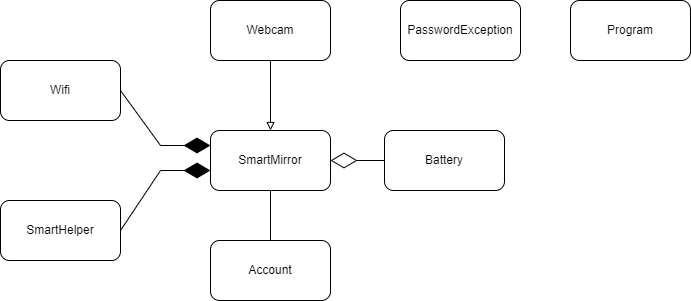

The diagram above was exported from draw.io. Its source (the exported page's mxGraphModel, read from the mxfile embedded in the PNG):
<mxGraphModel dx="1820" dy="588" grid="1" gridSize="10" guides="1" tooltips="1" connect="1" arrows="1" fold="1" page="1" pageScale="1" pageWidth="827" pageHeight="1169" math="0" shadow="0">
  <root>
    <mxCell id="WIyWlLk6GJQsqaUBKTNV-0" />
    <mxCell id="WIyWlLk6GJQsqaUBKTNV-1" parent="WIyWlLk6GJQsqaUBKTNV-0" />
    <mxCell id="Vd_eNsmFetOv0OAcN1d5-0" value="Account" style="rounded=1;whiteSpace=wrap;html=1;" vertex="1" parent="WIyWlLk6GJQsqaUBKTNV-1">
      <mxGeometry x="180" y="500" width="120" height="60" as="geometry" />
    </mxCell>
    <mxCell id="Vd_eNsmFetOv0OAcN1d5-1" value="Battery" style="rounded=1;whiteSpace=wrap;html=1;" vertex="1" parent="WIyWlLk6GJQsqaUBKTNV-1">
      <mxGeometry x="354" y="390" width="120" height="60" as="geometry" />
    </mxCell>
    <mxCell id="Vd_eNsmFetOv0OAcN1d5-2" value="SmartHelper" style="rounded=1;whiteSpace=wrap;html=1;" vertex="1" parent="WIyWlLk6GJQsqaUBKTNV-1">
      <mxGeometry x="-30" y="460" width="120" height="60" as="geometry" />
    </mxCell>
    <mxCell id="Vd_eNsmFetOv0OAcN1d5-3" value="Wifi" style="rounded=1;whiteSpace=wrap;html=1;" vertex="1" parent="WIyWlLk6GJQsqaUBKTNV-1">
      <mxGeometry x="-30" y="320" width="120" height="60" as="geometry" />
    </mxCell>
    <mxCell id="Vd_eNsmFetOv0OAcN1d5-4" value="SmartMirror" style="rounded=1;whiteSpace=wrap;html=1;" vertex="1" parent="WIyWlLk6GJQsqaUBKTNV-1">
      <mxGeometry x="180" y="390" width="120" height="60" as="geometry" />
    </mxCell>
    <mxCell id="Vd_eNsmFetOv0OAcN1d5-5" value="Webcam" style="rounded=1;whiteSpace=wrap;html=1;" vertex="1" parent="WIyWlLk6GJQsqaUBKTNV-1">
      <mxGeometry x="180" y="260" width="120" height="60" as="geometry" />
    </mxCell>
    <mxCell id="Vd_eNsmFetOv0OAcN1d5-6" value="Program" style="rounded=1;whiteSpace=wrap;html=1;" vertex="1" parent="WIyWlLk6GJQsqaUBKTNV-1">
      <mxGeometry x="540" y="260" width="120" height="60" as="geometry" />
    </mxCell>
    <mxCell id="Vd_eNsmFetOv0OAcN1d5-7" value="PasswordException" style="rounded=1;whiteSpace=wrap;html=1;" vertex="1" parent="WIyWlLk6GJQsqaUBKTNV-1">
      <mxGeometry x="370" y="260" width="120" height="60" as="geometry" />
    </mxCell>
    <mxCell id="Vd_eNsmFetOv0OAcN1d5-8" value="" style="endArrow=none;html=1;rounded=0;exitX=0.5;exitY=0;exitDx=0;exitDy=0;entryX=0.5;entryY=1;entryDx=0;entryDy=0;" edge="1" parent="WIyWlLk6GJQsqaUBKTNV-1" source="Vd_eNsmFetOv0OAcN1d5-0" target="Vd_eNsmFetOv0OAcN1d5-4">
      <mxGeometry width="50" height="50" relative="1" as="geometry">
        <mxPoint x="420" y="430" as="sourcePoint" />
        <mxPoint x="470" y="380" as="targetPoint" />
      </mxGeometry>
    </mxCell>
    <mxCell id="Vd_eNsmFetOv0OAcN1d5-9" value="" style="endArrow=diamondThin;endFill=1;endSize=24;html=1;rounded=0;exitX=1;exitY=0.5;exitDx=0;exitDy=0;entryX=0;entryY=0.25;entryDx=0;entryDy=0;" edge="1" parent="WIyWlLk6GJQsqaUBKTNV-1" source="Vd_eNsmFetOv0OAcN1d5-3" target="Vd_eNsmFetOv0OAcN1d5-4">
      <mxGeometry width="160" relative="1" as="geometry">
        <mxPoint x="240" y="400" as="sourcePoint" />
        <mxPoint x="400" y="400" as="targetPoint" />
        <Array as="points">
          <mxPoint x="130" y="405" />
        </Array>
      </mxGeometry>
    </mxCell>
    <mxCell id="Vd_eNsmFetOv0OAcN1d5-10" value="" style="endArrow=block;html=1;rounded=0;endFill=0;exitX=0.5;exitY=1;exitDx=0;exitDy=0;entryX=0.5;entryY=0;entryDx=0;entryDy=0;" edge="1" parent="WIyWlLk6GJQsqaUBKTNV-1" source="Vd_eNsmFetOv0OAcN1d5-5" target="Vd_eNsmFetOv0OAcN1d5-4">
      <mxGeometry width="50" height="50" relative="1" as="geometry">
        <mxPoint x="290" y="420" as="sourcePoint" />
        <mxPoint x="340" y="370" as="targetPoint" />
      </mxGeometry>
    </mxCell>
    <mxCell id="Vd_eNsmFetOv0OAcN1d5-11" value="" style="endArrow=diamondThin;endFill=1;endSize=24;html=1;rounded=0;exitX=1;exitY=0.5;exitDx=0;exitDy=0;" edge="1" parent="WIyWlLk6GJQsqaUBKTNV-1" source="Vd_eNsmFetOv0OAcN1d5-2">
      <mxGeometry width="160" relative="1" as="geometry">
        <mxPoint x="100" y="360" as="sourcePoint" />
        <mxPoint x="180" y="430" as="targetPoint" />
        <Array as="points">
          <mxPoint x="130" y="430" />
          <mxPoint x="160" y="430" />
        </Array>
      </mxGeometry>
    </mxCell>
    <mxCell id="Vd_eNsmFetOv0OAcN1d5-12" value="" style="endArrow=diamondThin;endFill=0;endSize=24;html=1;rounded=0;exitX=0;exitY=0.5;exitDx=0;exitDy=0;entryX=1;entryY=0.5;entryDx=0;entryDy=0;" edge="1" parent="WIyWlLk6GJQsqaUBKTNV-1" source="Vd_eNsmFetOv0OAcN1d5-1" target="Vd_eNsmFetOv0OAcN1d5-4">
      <mxGeometry width="160" relative="1" as="geometry">
        <mxPoint x="300" y="440" as="sourcePoint" />
        <mxPoint x="460" y="440" as="targetPoint" />
      </mxGeometry>
    </mxCell>
  </root>
</mxGraphModel>